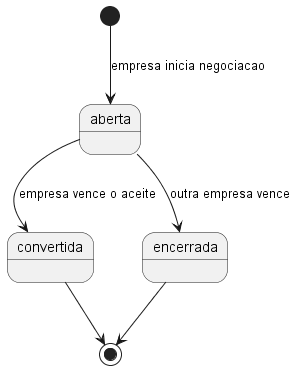

The diagram above was rendered by PlantUML. Its source (embedded in the PNG):
@startuml estado-conversa
' Estados - ConversaSolicitacao (chat pre-aceite)
[*] --> aberta : empresa inicia negociacao
aberta --> convertida : empresa vence o aceite
aberta --> encerrada : outra empresa vence
convertida --> [*]
encerrada --> [*]
@enduml